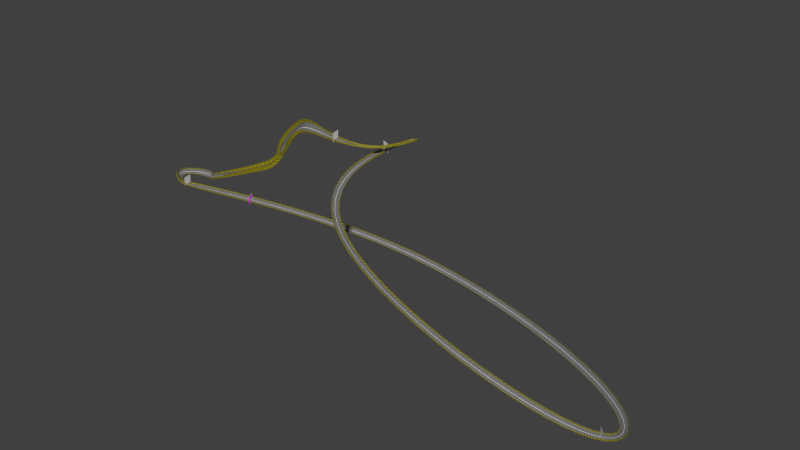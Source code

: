 # Source: racetrack4.blend  (saved by Blender 2.79.0; exported with 4.5.12 LTS)
import bpy
from mathutils import Matrix  # noqa: F401  (used for matrix-valued properties, if any)

bpy.ops.wm.read_factory_settings(use_empty=True)
scene = bpy.context.scene
scene.name = 'Scene'

# ---- collections
col_collection_1 = bpy.data.collections.new('Collection 1'); scene.collection.children.link(col_collection_1)

# ---- images (referenced by path relative to the original .blend; pixels are not part of the script)
import os
ASSET_DIR = os.environ.get("B2B_ASSET_DIR", "")  # directory of the original .blend (textures are referenced by path, not embedded)
HERE = os.path.dirname(os.path.abspath(__file__))  # packed textures are extracted next to this script under _unpacked/

def load_image(name, relpath, width, height, colorspace="sRGB"):
    """Load a texture the original file referenced (path relative to the .blend, or extracted next to this script)."""
    p = next((c for c in (os.path.join(HERE, relpath), os.path.join(ASSET_DIR, relpath)) if relpath and os.path.exists(c)), "")
    if p:
        img = bpy.data.images.load(p, check_existing=True)
        img.name = name
    else:  # same state as the original file: an image datablock whose file is absent (Cycles renders it pink)
        img = bpy.data.images.new(name, width, height)
        img.source = "FILE"
        img.filepath = "//" + (relpath or name)
    img.colorspace_settings.name = colorspace
    return img
img_bake_target = load_image('bake_target', 'racetrack_texture.png', 1024, 1024, 'sRGB')
img_racetrack_texture_png = load_image('racetrack_texture.png', 'racetrack_texture.png', 1024, 1024, 'sRGB')

# ---- materials (node trees are filled in below, after node groups)
mat_road_material = bpy.data.materials.new('road material')
mat_road_material.alpha_threshold = 0.0
mat_road_material.roughness = 0.5
mat_guardrail_material = bpy.data.materials.new('guardrail material')
mat_guardrail_material.alpha_threshold = 0.0
mat_guardrail_material.roughness = 0.5
mat_finish_line_material = bpy.data.materials.new('finish_line_material')
mat_finish_line_material.alpha_threshold = 0.0
mat_finish_line_material.roughness = 0.5

# ---- material node trees
mat_road_material.use_nodes = True; mat_road_material.node_tree.nodes.clear()
_N = mat_road_material.node_tree.nodes; _L = mat_road_material.node_tree.links
n0 = _N.new('ShaderNodeOutputMaterial'); n0.name = 'Material Output'; n0.location = (300, 300)
n1 = _N.new('ShaderNodeBsdfPrincipled'); n1.name = 'Principled BSDF'; n1.location = (26, 297)
n1.width = 150
n1.subsurface_method = 'BURLEY'
n1.inputs[3].default_value = 1.45
n1.inputs[9].default_value = (1.0, 1.0, 1.0)
n2 = _N.new('ShaderNodeTexCoord'); n2.name = 'Texture Coordinate'; n2.location = (-789, 169)
n3 = _N.new('ShaderNodeSeparateXYZ'); n3.name = 'Separate XYZ'; n3.location = (-567, 164)
n4 = _N.new('ShaderNodeValToRGB'); n4.name = 'ColorRamp'; n4.location = (-349, 247)
n4.color_ramp.interpolation = 'CONSTANT'
while len(n4.color_ramp.elements) > 1: n4.color_ramp.elements.remove(n4.color_ramp.elements[-1])
n4.color_ramp.elements[0].position = 0.0; n4.color_ramp.elements[0].color = (0.1683, 0.1683, 0.1683, 1.0)
_e = n4.color_ramp.elements.new(0.49); _e.color = (1.0, 0.935, 0.947, 1.0)
_e = n4.color_ramp.elements.new(0.51); _e.color = (0.1681, 0.1681, 0.1681, 1.0)
n5 = _N.new('ShaderNodeTexImage'); n5.name = 'Image Texture'; n5.location = (-90, 550)
n5.width = 140
n5.image = img_bake_target
_L.new(n1.outputs[0], n0.inputs[0])
_L.new(n4.outputs[0], n1.inputs[0])
_L.new(n2.outputs[2], n3.inputs[0])
_L.new(n3.outputs[0], n4.inputs[0])
n0.is_active_output = True
mat_guardrail_material.use_nodes = True; mat_guardrail_material.node_tree.nodes.clear()
_N = mat_guardrail_material.node_tree.nodes; _L = mat_guardrail_material.node_tree.links
n0 = _N.new('ShaderNodeOutputMaterial'); n0.name = 'Material Output'; n0.location = (542, 300)
n1 = _N.new('ShaderNodeBsdfPrincipled'); n1.name = 'Principled BSDF'; n1.location = (301, 282)
n1.width = 150
n1.subsurface_method = 'BURLEY'
n1.inputs[3].default_value = 1.45
n1.inputs[9].default_value = (1.0, 1.0, 1.0)
n2 = _N.new('ShaderNodeValToRGB'); n2.name = 'ColorRamp'; n2.location = (-428, 178)
n2.color_ramp.interpolation = 'CONSTANT'
while len(n2.color_ramp.elements) > 1: n2.color_ramp.elements.remove(n2.color_ramp.elements[-1])
n2.color_ramp.elements[0].position = 0.0; n2.color_ramp.elements[0].color = (0.0, 0.0, 0.0, 1.0)
_e = n2.color_ramp.elements.new(0.5045); _e.color = (1.0, 0.856, 0.01862, 1.0)
n3 = _N.new('ShaderNodeTexWave'); n3.name = 'Wave Texture'; n3.location = (-655, 137)
n3.bands_direction = 'DIAGONAL'
n3.rings_direction = 'SPHERICAL'
n3.inputs[6].default_value = 1.571
n4 = _N.new('ShaderNodeMapping'); n4.name = 'Mapping'; n4.location = (-1055, 132)
n4.vector_type = 'TEXTURE'
n4.inputs[3].default_value = (1.22, 1.22, 1.22)
n5 = _N.new('ShaderNodeTexNoise'); n5.name = 'Noise Texture'; n5.location = (-306, -58)
n5.inputs[2].default_value = 19.8
n5.inputs[3].default_value = 1.0
n6 = _N.new('ShaderNodeTexCoord'); n6.name = 'Texture Coordinate'; n6.location = (-1275, 126)
n7 = _N.new('ShaderNodeMix'); n7.name = 'Mix'; n7.location = (3, 80)
n7.data_type = 'RGBA'
n7.inputs[7].default_value = (0.0, 0.0, 0.0, 1.0)
n8 = _N.new('ShaderNodeTexImage'); n8.name = 'Image Texture'; n8.location = (91, 441)
n8.width = 140
n8.image = img_bake_target
_L.new(n1.outputs[0], n0.inputs[0])
_L.new(n2.outputs[0], n7.inputs[6])
_L.new(n3.outputs[1], n2.inputs[0])
_L.new(n6.outputs[2], n4.inputs[0])
_L.new(n4.outputs[0], n3.inputs[0])
_L.new(n7.outputs[2], n1.inputs[0])
_L.new(n4.outputs[0], n5.inputs[0])
_L.new(n5.outputs[0], n7.inputs[0])
n0.is_active_output = True
mat_finish_line_material.use_nodes = True; mat_finish_line_material.node_tree.nodes.clear()
_N = mat_finish_line_material.node_tree.nodes; _L = mat_finish_line_material.node_tree.links
n0 = _N.new('ShaderNodeOutputMaterial'); n0.name = 'Material Output'; n0.location = (300, 300)
n1 = _N.new('ShaderNodeBsdfPrincipled'); n1.name = 'Principled BSDF'; n1.location = (52, 301)
n1.width = 150
n1.subsurface_method = 'BURLEY'
n1.inputs[3].default_value = 1.45
n1.inputs[9].default_value = (1.0, 1.0, 1.0)
n2 = _N.new('ShaderNodeTexImage'); n2.name = 'Image Texture'; n2.location = (-203, 273)
n2.width = 140
n2.image = img_racetrack_texture_png
_L.new(n1.outputs[0], n0.inputs[0])
_L.new(n2.outputs[0], n1.inputs[0])
n0.is_active_output = True

# ---- world
world_world = bpy.data.worlds.new('World'); scene.world = world_world
world_world.color = (0.05088, 0.05088, 0.05088)
world_world.use_sun_shadow = False
world_world.sun_shadow_jitter_overblur = 0.0
world_world.cycles.sampling_method = 'MANUAL'

# ---- meshes
me_plane_005 = bpy.data.meshes.new('Plane.005')
me_plane_005.from_pydata([(-11.03, -0.2414, -9.855), (11.04, -0.2417, -9.867), (-11.04, 0.2536, 10.48), (11.03, 0.2533, 10.46)], [], [(0, 1, 3, 2)])
me_plane_005.use_remesh_preserve_volume = False
me_plane_005.use_remesh_preserve_attributes = False
me_plane_005.use_mirror_vertex_groups = False
me_plane_005.update()
me_plane_004 = bpy.data.meshes.new('Plane.004')
me_plane_004.from_pydata([(-11.03, -0.2414, -9.855), (11.04, -0.2417, -9.867), (-11.04, 0.2536, 10.48), (11.03, 0.2533, 10.46)], [], [(0, 1, 3, 2)])
me_plane_004.use_remesh_preserve_volume = False
me_plane_004.use_remesh_preserve_attributes = False
me_plane_004.use_mirror_vertex_groups = False
me_plane_004.update()
me_plane_003 = bpy.data.meshes.new('Plane.003')
me_plane_003.from_pydata([(-11.03, -0.2414, -9.855), (11.04, -0.2417, -9.867), (-11.04, 0.2536, 10.48), (11.03, 0.2533, 10.46)], [], [(0, 1, 3, 2)])
me_plane_003.use_remesh_preserve_volume = False
me_plane_003.use_remesh_preserve_attributes = False
me_plane_003.use_mirror_vertex_groups = False
me_plane_003.update()
me_plane_002 = bpy.data.meshes.new('Plane.002')
me_plane_002.from_pydata([(-11.03, -0.2414, -9.855), (11.04, -0.2417, -9.867), (-11.04, 0.2536, 10.48), (11.03, 0.2533, 10.46)], [], [(0, 1, 3, 2)])
me_plane_002.use_remesh_preserve_volume = False
me_plane_002.use_remesh_preserve_attributes = False
me_plane_002.use_mirror_vertex_groups = False
me_plane_002.update()
me_cube = bpy.data.meshes.new('Cube')
me_cube.from_pydata([(-2.309, -8.275, 1.487), (-2.309, -8.24, -1.524), (2.044, -8.24, -1.524), (2.044, -8.301, 1.487), (2.044, -7.131, -1.511), (-2.309, -7.131, -1.511), (2.044, -7.426, 1.496), (-2.309, -7.426, 1.496), (2.044, -7.421, 0.9947), (2.044, -7.571, 0.4912), (2.044, -7.565, -0.01049), (2.044, -7.228, -0.5083), (2.044, -7.137, -1.009), (-2.309, -7.137, -1.009), (-2.309, -7.228, -0.5083), (-2.309, -7.565, -0.01049), (-2.309, -7.571, 0.4912), (-2.309, -7.421, 0.9947), (2.044, 0.03501, -1.511), (-2.309, 0.03501, -1.511), (-2.309, 8.275, 1.487), (-2.309, 8.24, -1.524), (2.044, 8.24, -1.524), (2.044, 8.301, 1.487), (2.044, 7.131, -1.511), (-2.309, 7.131, -1.511), (2.044, 7.426, 1.496), (-2.309, 7.426, 1.496), (2.044, 7.421, 0.9947), (2.044, 7.571, 0.4912), (2.044, 7.565, -0.01049), (2.044, 7.228, -0.5083), (2.044, 7.137, -1.009), (-2.309, 7.137, -1.009), (-2.309, 7.228, -0.5083), (-2.309, 7.565, -0.01049), (-2.309, 7.571, 0.4912), (-2.309, 7.421, 0.9947), (2.044, -0.03501, -1.511), (-2.309, -0.03501, -1.511)], [], [(4, 5, 13, 12), (12, 13, 14, 11), (2, 3, 0, 1), (6, 7, 0, 3), (8, 17, 7, 6), (11, 14, 15, 10), (10, 15, 16, 9), (9, 16, 17, 8), (4, 18, 19, 5), (24, 32, 33, 25), (32, 31, 34, 33), (22, 21, 20, 23), (26, 23, 20, 27), (28, 26, 27, 37), (31, 30, 35, 34), (30, 29, 36, 35), (29, 28, 37, 36), (24, 25, 39, 38)])
me_cube.polygons.foreach_set('material_index', [1, 1, 1, 1, 1, 1, 1, 1, 0, 1, 1, 1, 1, 1, 1, 1, 1, 0])
_uv = me_cube.uv_layers.new(name='UVMap')
_uv.uv.foreach_set('vector', [0.7529, 0.1531, 0.7529, 3.917e-05, 0.7706, 3.915e-05, 0.7706, 0.1531, 0.7706, 0.1531, 0.7706, 3.915e-05, 0.7886, 3.914e-05, 0.7886, 0.1531, 1.0, 0.1531, 0.8937, 0.1531, 0.8937, 3.913e-05, 1.0, 3.916e-05, 0.8638, 0.1531, 0.8638, 3.913e-05, 0.8937, 3.913e-05, 0.8937, 0.1531, 0.8461, 0.1531, 0.8461, 3.913e-05, 0.8638, 3.913e-05, 0.8638, 0.1531, 0.7886, 0.1531, 0.7886, 3.914e-05, 0.8098, 3.913e-05, 0.8098, 0.1531, 0.8098, 0.1531, 0.8098, 3.913e-05, 0.8275, 3.912e-05, 0.8275, 0.1531, 0.8275, 0.1531, 0.8275, 3.912e-05, 0.8461, 3.913e-05, 0.8461, 0.1531, 0.7529, 0.1531, 0.5, 0.1531, 0.5, 3.931e-05, 0.7529, 3.917e-05, 0.7529, 0.1531, 0.7706, 0.1531, 0.7706, 3.915e-05, 0.7529, 3.917e-05, 0.7706, 0.1531, 0.7886, 0.1531, 0.7886, 3.914e-05, 0.7706, 3.915e-05, 1.0, 0.1531, 1.0, 3.916e-05, 0.8937, 3.913e-05, 0.8937, 0.1531, 0.8638, 0.1531, 0.8937, 0.1531, 0.8937, 3.913e-05, 0.8638, 3.913e-05, 0.8461, 0.1531, 0.8638, 0.1531, 0.8638, 3.913e-05, 0.8461, 3.913e-05, 0.7886, 0.1531, 0.8098, 0.1531, 0.8098, 3.913e-05, 0.7886, 3.914e-05, 0.8098, 0.1531, 0.8275, 0.1531, 0.8275, 3.912e-05, 0.8098, 3.913e-05, 0.8275, 0.1531, 0.8461, 0.1531, 0.8461, 3.913e-05, 0.8275, 3.912e-05, 0.7529, 0.1531, 0.7529, 3.917e-05, 0.5, 3.931e-05, 0.5, 0.1531])
me_cube.materials.append(mat_road_material)
me_cube.materials.append(mat_guardrail_material)
me_cube.use_remesh_preserve_volume = False
me_cube.use_remesh_preserve_attributes = False
me_cube.use_mirror_vertex_groups = False
me_cube.update()
me_cube_001 = bpy.data.meshes.new('Cube.001')
me_cube_001.from_pydata([(-0.9228, -0.9697, -10.02), (-0.9228, -0.9697, 2.819), (-0.9228, 0.9697, -10.02), (0.9228, -0.9697, -10.02), (0.9228, -0.9697, 2.819), (0.9228, 0.9697, -10.02), (-0.9228, -0.9697, 6.545), (-0.9228, 0.9697, 4.377), (0.9228, 0.9697, 4.377), (0.9228, -0.9697, 6.545), (0.9228, -14.88, 2.819), (-0.9228, -14.88, 2.819), (0.9228, -14.88, 6.545), (-0.9228, -14.88, 6.545), (0.9228, -16.59, 4.377), (-0.9228, -16.59, 4.377), (0.9228, -14.88, -11.93), (-0.9228, -14.88, -11.93), (0.9228, -16.59, -11.93), (-0.9228, -16.59, -11.93)], [], [(0, 1, 7, 2), (2, 7, 8, 5), (5, 8, 4, 3), (3, 4, 1, 0), (7, 1, 6), (8, 7, 6, 9), (1, 4, 10, 11), (4, 8, 9), (13, 11, 15), (4, 9, 12, 10), (6, 1, 11, 13), (9, 6, 13, 12), (11, 10, 16, 17), (10, 12, 14), (12, 13, 15, 14), (10, 14, 18, 16), (15, 11, 17, 19), (14, 15, 19, 18)])
_uv = me_cube_001.uv_layers.new(name='UVMap')
_uv.uv.foreach_set('vector', [0.08089, 0.6865, 0.08089, 0.9252, 0.03244, 0.9641, 0.03244, 0.6865, 0.2216, 0.6865, 0.2216, 0.9641, 0.1754, 0.9641, 0.1754, 0.6865, 0.1754, 0.6865, 0.1754, 0.9641, 0.127, 0.9252, 0.127, 0.6865, 0.127, 0.6865, 0.127, 0.9252, 0.08089, 0.9252, 0.08089, 0.6865, 0.4974, 0.6395, 0.4489, 0.6784, 0.4489, 0.5853, 0.5216, 0.5392, 0.5216, 0.5853, 0.4489, 0.5853, 0.4489, 0.5392, 0.4489, 0.4001, 0.4489, 0.4462, 0.1015, 0.4462, 0.1015, 0.4001, 0.4489, 0.4462, 0.4974, 0.4851, 0.4489, 0.5392, 0.1015, 0.5853, 0.1015, 0.6784, 0.05867, 0.6395, 0.4489, 0.4462, 0.4489, 0.5392, 0.1015, 0.5392, 0.1015, 0.4462, 0.4489, 0.5853, 0.4489, 0.6784, 0.1015, 0.6784, 0.1015, 0.5853, 0.4489, 0.5392, 0.4489, 0.5853, 0.1015, 0.5853, 0.1015, 0.5392, 0.3646, 0.8804, 0.3185, 0.8804, 0.3185, 0.6865, 0.3646, 0.6865, 0.1015, 0.4462, 0.1015, 0.5392, 0.05867, 0.4851, 0.1015, 0.5392, 0.1015, 0.5853, 0.03244, 0.5853, 0.03244, 0.5392, 0.3185, 0.8804, 0.2757, 0.9194, 0.2757, 0.6865, 0.3185, 0.6865, 0.4074, 0.9194, 0.3646, 0.8804, 0.3646, 0.6865, 0.4074, 0.6865, 0.2757, 0.9194, 0.2296, 0.9194, 0.2296, 0.6865, 0.2757, 0.6865])
me_cube_001.materials.append(mat_finish_line_material)
me_cube_001.use_remesh_preserve_volume = False
me_cube_001.use_remesh_preserve_attributes = False
me_cube_001.use_mirror_vertex_groups = False
me_cube_001.update()
me_plane = bpy.data.meshes.new('Plane')
me_plane.from_pydata([(-8.666, -0.2414, -9.855), (8.668, -0.2417, -9.867), (-8.668, 0.2536, 10.48), (8.666, 0.2533, 10.46)], [], [(0, 1, 3, 2)])
me_plane.use_remesh_preserve_volume = False
me_plane.use_remesh_preserve_attributes = False
me_plane.use_mirror_vertex_groups = False
me_plane.update()

# ---- curves / text
cu_nurbscurve = bpy.data.curves.new('NurbsCurve', 'CURVE')
cu_nurbscurve.dimensions = '3D'
_sp = cu_nurbscurve.splines.new('NURBS'); _sp.points.add(16)
_sp.points.foreach_set('co', [536.6, 230.1, -107.1, 1.0, 1264.0, -7.853, -109.3, 1.0, 1264.0, -204.7, -109.3, 1.0, 460.4, -204.7, 144.8, 1.0, 569.7, 273.9, 175.6, 1.0, 569.7, 30.52, 179.8, 1.0, 395.9, 30.52, 203.7, 1.0, 352.0, 30.52, 203.7, 1.0, 284.5, 27.34, 113.6, 1.0, 284.5, 27.34, 89.79, 1.0, 75.15, 9.545, 0.0, 1.0, 72.03, 22.35, 0.0, 1.0, 49.52, 22.29, 0.0, 1.0, 12.91, 11.6, -0.7299, 1.0, 2.719, -24.79, 3.098, 1.0, 59.09, -54.35, 5.277, 1.0, 75.64, -54.35, 5.277, 1.0])
_sp.points.foreach_set('radius', [1.0, 1.0, 1.0, 1.0, 1.0, 1.0, 1.0, 3.28, 2.02, 3.56, 1.0, 1.0, 1.0, 1.0, 1.0, 1.0, 1.0])
_sp.points.foreach_set('tilt', [0.3192, 1.1, -1.35, 0.4607, -1.478, -0.8899, -1.94, -1.713, -2.466, -0.9323, -1.41, -1.318, -1.633, -0.8444, -1.471, -0.9083, 0.1592])
_sp.order_v = 0
_sp.use_cyclic_u = True
cu_nurbscurve.use_path = True
cu_nurbscurve.use_path_clamp = True
cu_nurbscurve.bevel_resolution = 0
cu_nurbscurve.fill_mode = 'HALF'

# ---- objects
ob_plane_004 = bpy.data.objects.new('Plane.004', me_plane_005)
ob_plane_003 = bpy.data.objects.new('Plane.003', me_plane_004)
ob_plane_002 = bpy.data.objects.new('Plane.002', me_plane_003)
ob_plane_001 = bpy.data.objects.new('Plane.001', me_plane_002)
ob_nurbscurve = bpy.data.objects.new('NurbsCurve', cu_nurbscurve)
ob_racetrack = bpy.data.objects.new('racetrack', None)
ob_track = bpy.data.objects.new('track', me_cube)
ob_finish_line = bpy.data.objects.new('finish_line', me_cube_001)
ob_plane = bpy.data.objects.new('Plane', me_plane)
ob_start_003 = bpy.data.objects.new('start.003', None)
ob_start_002 = bpy.data.objects.new('start.002', None)
ob_start_001 = bpy.data.objects.new('start.001', None)
ob_start = bpy.data.objects.new('start', None)

# ---- transforms, parenting, visibility, modifiers, constraints
ob_plane_004.location = (64.05, -52.67, 2.842)
ob_plane_004.rotation_euler = (0.01852, -0.006248, 23.79)
ob_plane_004.lineart.crease_threshold = 0.0
ob_plane_003.location = (459.4, 24.93, 191.9)
ob_plane_003.rotation_euler = (0.01852, -0.006248, 20.65)
ob_plane_003.lineart.crease_threshold = 0.0
ob_plane_002.location = (532.4, 98.34, 164.0)
ob_plane_002.rotation_euler = (0.01852, -0.006248, 18.44)
ob_plane_002.lineart.crease_threshold = 0.0
ob_plane_001.location = (1212.0, -139.9, -97.5)
ob_plane_001.rotation_euler = (0.01852, -0.006248, 14.93)
ob_plane_001.lineart.crease_threshold = 0.0
ob_nurbscurve.location = (-4.019, -6.662, -4.797)
ob_nurbscurve.lineart.crease_threshold = 0.0
ob_racetrack.location = (-4.15, -26.67, 7.646)
ob_racetrack.empty_display_type = 'SPHERE'
ob_racetrack.empty_display_size = 2.42
ob_racetrack.empty_image_offset = (0.0, 0.0)
ob_racetrack.lineart.crease_threshold = 0.0
ob_track.parent = ob_racetrack
ob_track.matrix_parent_inverse = Matrix(((1.0, 0.0, 0.0, 4.15), (0.0, 1.0, 0.0, 26.67), (0.0, 0.0, 1.0, -7.646), (0.0, 0.0, 0.0, 1.0)))
ob_track.location = (5.456, -5.13, -6.499)
ob_track.lineart.crease_threshold = 0.0
_m = ob_track.modifiers.new('Array', 'ARRAY')
_m.count = 717
_m.constant_offset_displace = (0.0, 0.0, 0.0)
_m = ob_track.modifiers.new('Curve', 'CURVE')
_m.object = ob_nurbscurve
ob_finish_line.parent = ob_racetrack
ob_finish_line.matrix_parent_inverse = Matrix(((1.0, 0.0, 0.0, 4.15), (0.0, 1.0, 0.0, 26.67), (0.0, 0.0, 1.0, -7.646), (0.0, 0.0, 0.0, 1.0)))
ob_finish_line.location = (199.2, 10.47, -28.08)
ob_finish_line.rotation_euler = (0.0, -0.0, 9.89)
ob_finish_line.lineart.crease_threshold = 0.0
ob_plane.location = (195.8, 17.74, -27.81)
ob_plane.rotation_euler = (-0.01954, -0.0004637, 11.44)
ob_plane.lineart.crease_threshold = 0.0
ob_start_003.location = (183.9, 13.72, -27.33)
ob_start_003.rotation_euler = (0.03691, 0.279, 11.44)
ob_start_003.empty_display_type = 'CUBE'
ob_start_003.empty_display_size = 1.62
ob_start_003.empty_image_offset = (0.0, 0.0)
ob_start_003.lineart.crease_threshold = 0.0
ob_start_002.location = (185.6, 9.041, -28.84)
ob_start_002.rotation_euler = (0.03691, 0.279, 11.44)
ob_start_002.empty_display_type = 'CUBE'
ob_start_002.empty_display_size = 1.62
ob_start_002.empty_image_offset = (0.0, 0.0)
ob_start_002.lineart.crease_threshold = 0.0
ob_start_001.location = (189.9, 17.41, -28.14)
ob_start_001.rotation_euler = (0.06342, 0.2743, 11.54)
ob_start_001.empty_display_type = 'CUBE'
ob_start_001.empty_display_size = 1.62
ob_start_001.empty_image_offset = (0.0, 0.0)
ob_start_001.lineart.crease_threshold = 0.0
ob_start.location = (192.6, 13.14, -30.56)
ob_start.rotation_euler = (0.0763, 0.2711, 11.59)
ob_start.empty_display_type = 'CUBE'
ob_start.empty_display_size = 1.62
ob_start.empty_image_offset = (0.0, 0.0)
ob_start.lineart.crease_threshold = 0.0

# ---- collection membership
col_collection_1.objects.link(ob_plane_004)
col_collection_1.objects.link(ob_plane_003)
col_collection_1.objects.link(ob_plane_002)
col_collection_1.objects.link(ob_plane_001)
col_collection_1.objects.link(ob_nurbscurve)
col_collection_1.objects.link(ob_racetrack)
col_collection_1.objects.link(ob_track)
col_collection_1.objects.link(ob_finish_line)
col_collection_1.objects.link(ob_plane)
col_collection_1.objects.link(ob_start_003)
col_collection_1.objects.link(ob_start_002)
col_collection_1.objects.link(ob_start_001)
col_collection_1.objects.link(ob_start)

# ---- scene / render settings (as saved in the file)
scene.frame_start = 1; scene.frame_end = 250; scene.frame_set(0)
scene.render.engine = 'CYCLES'
scene.render.resolution_percentage = 50
scene.render.dither_intensity = 0.0
scene.cycles.use_denoising = False
scene.cycles.samples = 128
scene.cycles.sampling_pattern = 'TABULATED_SOBOL'
scene.cycles.use_adaptive_sampling = False
scene.cycles.use_light_tree = False
scene.cycles.blur_glossy = 0.0
scene.cycles.sample_clamp_indirect = 0.0
scene.cycles.bake_type = 'ENVIRONMENT'
scene.view_settings.view_transform = 'Standard'
bpy.context.view_layer.update()

# ---- added for rendering (the .blend has no active camera and no usable light): camera, sun
cam_auto = bpy.data.cameras.new('AutoCamera')
cam_auto.lens = 50.0
cam_auto.sensor_width = 36.0
cam_auto.clip_end = 22559.6
ob_auto_camera = bpy.data.objects.new('AutoCamera', cam_auto)
scene.collection.objects.link(ob_auto_camera)
ob_auto_camera.location = (1914.66, -1514.59, 1069.53)
ob_auto_camera.rotation_euler = (1.09748, -7.21219e-08, 0.694738)
scene.camera = ob_auto_camera
light_auto_sun = bpy.data.lights.new('AutoSun', 'SUN')
light_auto_sun.energy = 3.0
light_auto_sun.angle = 0.0523599
ob_auto_sun = bpy.data.objects.new('AutoSun', light_auto_sun)
scene.collection.objects.link(ob_auto_sun)
ob_auto_sun.rotation_euler = (0.872665, 0.174533, 0.523599)
bpy.context.view_layer.update()
